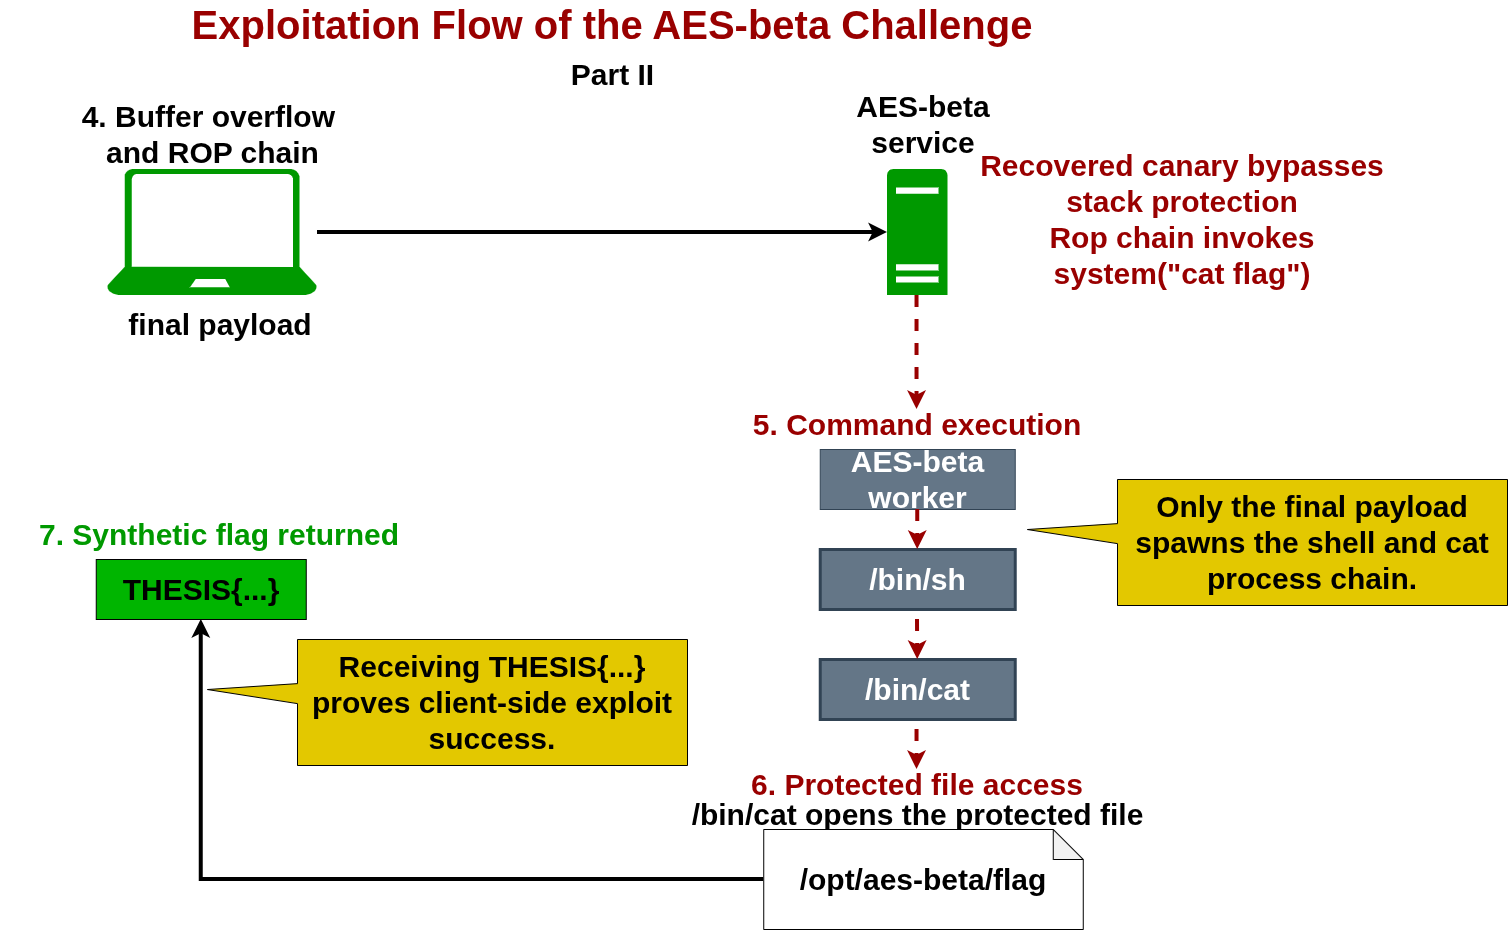

The diagram above was exported from draw.io. Its source (the exported page's mxGraphModel, read from the mxfile embedded in the PNG):
<mxGraphModel dx="4594" dy="1504" grid="1" gridSize="10" guides="1" tooltips="1" connect="1" arrows="1" fold="1" page="1" pageScale="1" pageWidth="1169" pageHeight="827" math="0" shadow="0">
  <root>
    <mxCell id="0" />
    <mxCell id="1" parent="0" />
    <mxCell id="S3TRRUgBosZcA5ieuVPm-2" parent="1" style="text;html=1;whiteSpace=wrap;strokeColor=none;fillColor=none;align=center;verticalAlign=middle;rounded=0;fontColor=#5AA9E6;" value="&lt;b&gt;&lt;font style=&quot;font-size: 40px; color: rgb(153, 0, 0);&quot;&gt;Exploitation Flow of the AES-beta Challenge&lt;/font&gt;&lt;/b&gt;" vertex="1">
      <mxGeometry height="30" width="1110" x="30" y="60" as="geometry" />
    </mxCell>
    <mxCell id="S3TRRUgBosZcA5ieuVPm-3" parent="1" style="sketch=0;aspect=fixed;pointerEvents=1;shadow=0;dashed=0;html=1;strokeColor=none;labelPosition=center;verticalLabelPosition=bottom;verticalAlign=top;align=center;fillColor=#009900;shape=mxgraph.azure.laptop;fontColor=#5AA9E6;" value="" vertex="1">
      <mxGeometry height="126" width="210" x="80" y="220" as="geometry" />
    </mxCell>
    <mxCell id="S3TRRUgBosZcA5ieuVPm-4" parent="1" style="text;html=1;whiteSpace=wrap;strokeColor=none;fillColor=none;align=center;verticalAlign=middle;rounded=0;fontColor=#5AA9E6;" value="&lt;b&gt;&lt;font style=&quot;font-size: 30px; color: rgb(0, 0, 0);&quot;&gt;4. Buffer overflow&amp;nbsp; and ROP chain&lt;/font&gt;&lt;/b&gt;" vertex="1">
      <mxGeometry height="30" width="325" x="22.5" y="170" as="geometry" />
    </mxCell>
    <mxCell id="S3TRRUgBosZcA5ieuVPm-5" parent="1" style="sketch=0;aspect=fixed;pointerEvents=1;shadow=0;dashed=0;html=1;strokeColor=none;labelPosition=center;verticalLabelPosition=bottom;verticalAlign=top;align=center;fillColor=#009900;shape=mxgraph.mscae.enterprise.server_generic;fontColor=#5AA9E6;" value="" vertex="1">
      <mxGeometry height="126" width="60.48" x="860" y="220" as="geometry" />
    </mxCell>
    <mxCell id="S3TRRUgBosZcA5ieuVPm-6" edge="1" parent="1" source="S3TRRUgBosZcA5ieuVPm-3" style="edgeStyle=orthogonalEdgeStyle;rounded=0;orthogonalLoop=1;jettySize=auto;html=1;entryX=0;entryY=0.5;entryDx=0;entryDy=0;entryPerimeter=0;strokeColor=#000000;fontColor=#5AA9E6;fillColor=#FFE45E;strokeWidth=4;" target="S3TRRUgBosZcA5ieuVPm-5">
      <mxGeometry relative="1" as="geometry" />
    </mxCell>
    <mxCell id="S3TRRUgBosZcA5ieuVPm-7" parent="1" style="text;html=1;whiteSpace=wrap;strokeColor=none;fillColor=none;align=center;verticalAlign=middle;rounded=0;fontColor=#5AA9E6;" value="&lt;b&gt;&lt;font style=&quot;font-size: 30px; color: rgb(0, 0, 0);&quot;&gt;AES-beta&lt;/font&gt;&lt;/b&gt;&lt;div&gt;&lt;b&gt;&lt;font style=&quot;font-size: 30px; color: rgb(0, 0, 0);&quot;&gt;service&lt;/font&gt;&lt;/b&gt;&lt;/div&gt;" vertex="1">
      <mxGeometry height="30" width="160" x="816" y="160" as="geometry" />
    </mxCell>
    <mxCell id="S3TRRUgBosZcA5ieuVPm-8" parent="1" style="text;html=1;whiteSpace=wrap;strokeColor=none;fillColor=none;align=center;verticalAlign=middle;rounded=0;fontColor=#5AA9E6;" value="&lt;b&gt;&lt;font style=&quot;font-size: 30px; color: rgb(0, 0, 0);&quot;&gt;final payload&lt;/font&gt;&lt;/b&gt;" vertex="1">
      <mxGeometry height="30" width="247.5" x="68.75" y="360" as="geometry" />
    </mxCell>
    <mxCell id="S3TRRUgBosZcA5ieuVPm-9" parent="1" style="text;html=1;whiteSpace=wrap;strokeColor=none;fillColor=none;align=center;verticalAlign=middle;rounded=0;fontColor=#5AA9E6;" value="&lt;font color=&quot;#990000&quot;&gt;&lt;span style=&quot;font-size: 30px;&quot;&gt;&lt;b&gt;5. Command execution&lt;/b&gt;&lt;/span&gt;&lt;/font&gt;" vertex="1">
      <mxGeometry height="30" width="440.24" x="670.12" y="460" as="geometry" />
    </mxCell>
    <mxCell id="S3TRRUgBosZcA5ieuVPm-13" edge="1" parent="1" style="rounded=0;orthogonalLoop=1;jettySize=auto;html=1;strokeColor=#990000;fontColor=#5AA9E6;fillColor=#FFE45E;strokeWidth=4;exitX=0.5;exitY=1;exitDx=0;exitDy=0;dashed=1;exitPerimeter=0;entryX=0.5;entryY=0;entryDx=0;entryDy=0;">
      <mxGeometry relative="1" as="geometry">
        <mxPoint x="889.5299999999997" y="346" as="sourcePoint" />
        <mxPoint x="889.5299999999997" y="459.9999999999998" as="targetPoint" />
      </mxGeometry>
    </mxCell>
    <mxCell id="FnbKPfpQ9YDXfxLvsYM1-7" parent="1" style="rounded=0;whiteSpace=wrap;html=1;strokeColor=#314354;fillColor=#647687;fontColor=#ffffff;" value="&lt;b&gt;&lt;font style=&quot;font-size: 30px;&quot;&gt;AES-beta worker&lt;/font&gt;&lt;/b&gt;" vertex="1">
      <mxGeometry height="60" width="195" x="792.74" y="500" as="geometry" />
    </mxCell>
    <mxCell id="FnbKPfpQ9YDXfxLvsYM1-20" parent="1" style="text;html=1;whiteSpace=wrap;strokeColor=none;fillColor=none;align=center;verticalAlign=middle;rounded=0;fontColor=#5AA9E6;" value="&lt;font&gt;&lt;span style=&quot;font-size: 30px; color: rgb(153, 0, 0);&quot;&gt;&lt;b style=&quot;&quot;&gt;Recovered canary bypasses stack protection&lt;/b&gt;&lt;/span&gt;&lt;/font&gt;&lt;div&gt;&lt;font&gt;&lt;span style=&quot;font-size: 30px; color: rgb(153, 0, 0);&quot;&gt;&lt;b style=&quot;&quot;&gt;Rop chain invokes system(&quot;cat flag&quot;)&lt;/b&gt;&lt;/span&gt;&lt;/font&gt;&lt;/div&gt;" vertex="1">
      <mxGeometry height="30" width="440.24" x="934.88" y="255" as="geometry" />
    </mxCell>
    <mxCell id="FnbKPfpQ9YDXfxLvsYM1-22" parent="1" style="rounded=0;whiteSpace=wrap;html=1;strokeColor=#314354;fillColor=#647687;fontColor=#ffffff;strokeWidth=3;" value="&lt;b&gt;&lt;font style=&quot;font-size: 30px;&quot;&gt;/bin/sh&lt;/font&gt;&lt;/b&gt;" vertex="1">
      <mxGeometry height="60" width="195" x="792.74" y="600" as="geometry" />
    </mxCell>
    <mxCell id="FnbKPfpQ9YDXfxLvsYM1-24" edge="1" parent="1" source="FnbKPfpQ9YDXfxLvsYM1-7" style="rounded=0;orthogonalLoop=1;jettySize=auto;html=1;strokeColor=#990000;fontColor=#5AA9E6;fillColor=#FFE45E;strokeWidth=4;exitX=0.5;exitY=1;exitDx=0;exitDy=0;dashed=1;entryX=0.5;entryY=0;entryDx=0;entryDy=0;" target="FnbKPfpQ9YDXfxLvsYM1-22">
      <mxGeometry relative="1" as="geometry">
        <mxPoint x="410" y="580" as="sourcePoint" />
        <mxPoint x="410" y="693.9999999999998" as="targetPoint" />
      </mxGeometry>
    </mxCell>
    <mxCell id="FnbKPfpQ9YDXfxLvsYM1-27" parent="1" style="rounded=0;whiteSpace=wrap;html=1;strokeColor=#314354;fillColor=#647687;fontColor=#ffffff;strokeWidth=3;" value="&lt;b&gt;&lt;font style=&quot;font-size: 30px;&quot;&gt;/bin/cat&lt;/font&gt;&lt;/b&gt;" vertex="1">
      <mxGeometry height="60" width="195" x="792.74" y="710" as="geometry" />
    </mxCell>
    <mxCell id="FnbKPfpQ9YDXfxLvsYM1-28" edge="1" parent="1" style="rounded=0;orthogonalLoop=1;jettySize=auto;html=1;strokeColor=#990000;fontColor=#5AA9E6;fillColor=#FFE45E;strokeWidth=4;exitX=0.5;exitY=1;exitDx=0;exitDy=0;dashed=1;entryX=0.5;entryY=0;entryDx=0;entryDy=0;" target="FnbKPfpQ9YDXfxLvsYM1-27">
      <mxGeometry relative="1" as="geometry">
        <mxPoint x="890" y="670" as="sourcePoint" />
        <mxPoint x="410" y="803.9999999999998" as="targetPoint" />
      </mxGeometry>
    </mxCell>
    <mxCell id="FnbKPfpQ9YDXfxLvsYM1-30" parent="1" style="shape=wedgeCallout;whiteSpace=wrap;html=1;tipX=-0.731;tipY=-0.103;fillColor=light-dark(#E3C800,#FFFF00);fontColor=#000000;strokeColor=light-dark(#000000,#000000);" value="&lt;span style=&quot;color: light-dark(rgb(0, 0, 0), rgb(0, 0, 0));&quot;&gt;&lt;b&gt;&lt;font style=&quot;font-size: 30px;&quot;&gt;Only the final payload spawns the shell and cat process chain.&lt;/font&gt;&lt;/b&gt;&lt;/span&gt;" vertex="1">
      <mxGeometry height="126" width="390" x="1090" y="530" as="geometry" />
    </mxCell>
    <mxCell id="FnbKPfpQ9YDXfxLvsYM1-31" edge="1" parent="1" style="rounded=0;orthogonalLoop=1;jettySize=auto;html=1;strokeColor=#990000;fontColor=#5AA9E6;fillColor=#FFE45E;strokeWidth=4;exitX=0.5;exitY=1;exitDx=0;exitDy=0;dashed=1;entryX=0.5;entryY=0;entryDx=0;entryDy=0;">
      <mxGeometry relative="1" as="geometry">
        <mxPoint x="889.53" y="780" as="sourcePoint" />
        <mxPoint x="889.53" y="820" as="targetPoint" />
      </mxGeometry>
    </mxCell>
    <mxCell id="FnbKPfpQ9YDXfxLvsYM1-33" parent="1" style="text;html=1;whiteSpace=wrap;strokeColor=none;fillColor=none;align=center;verticalAlign=middle;rounded=0;fontColor=#5AA9E6;" value="&lt;font color=&quot;#990000&quot;&gt;&lt;span style=&quot;font-size: 30px;&quot;&gt;&lt;b&gt;6. Protected file access&lt;/b&gt;&lt;/span&gt;&lt;/font&gt;" vertex="1">
      <mxGeometry height="30" width="440.24" x="670.12" y="820" as="geometry" />
    </mxCell>
    <mxCell id="FnbKPfpQ9YDXfxLvsYM1-34" parent="1" style="text;html=1;whiteSpace=wrap;strokeColor=none;fillColor=none;align=center;verticalAlign=middle;rounded=0;fontColor=#5AA9E6;" value="&lt;b&gt;&lt;font style=&quot;font-size: 30px; color: rgb(0, 0, 0);&quot;&gt;/bin/cat opens the protected file&lt;/font&gt;&lt;/b&gt;" vertex="1">
      <mxGeometry height="30" width="491.01" x="644.74" y="850" as="geometry" />
    </mxCell>
    <mxCell id="FnbKPfpQ9YDXfxLvsYM1-35" parent="1" style="shape=note;whiteSpace=wrap;html=1;backgroundOutline=1;darkOpacity=0.05;" value="&lt;b&gt;&lt;font style=&quot;font-size: 30px;&quot;&gt;/opt/aes-beta/flag&lt;/font&gt;&lt;/b&gt;" vertex="1">
      <mxGeometry height="100" width="319.52" x="736.24" y="880" as="geometry" />
    </mxCell>
    <mxCell id="FnbKPfpQ9YDXfxLvsYM1-36" edge="1" parent="1" source="FnbKPfpQ9YDXfxLvsYM1-35" style="edgeStyle=orthogonalEdgeStyle;rounded=0;orthogonalLoop=1;jettySize=auto;html=1;strokeColor=#000000;fontColor=#5AA9E6;fillColor=#FFE45E;strokeWidth=4;exitX=0;exitY=0.5;exitDx=0;exitDy=0;exitPerimeter=0;" target="FnbKPfpQ9YDXfxLvsYM1-37">
      <mxGeometry relative="1" as="geometry">
        <mxPoint x="380" y="670" as="sourcePoint" />
        <mxPoint x="320" y="680" as="targetPoint" />
      </mxGeometry>
    </mxCell>
    <mxCell id="FnbKPfpQ9YDXfxLvsYM1-37" parent="1" style="rounded=0;whiteSpace=wrap;html=1;fillColor=#00B500;" value="&lt;font style=&quot;font-size: 30px;&quot;&gt;&lt;b&gt;THESIS{...}&lt;/b&gt;&lt;/font&gt;" vertex="1">
      <mxGeometry height="60" width="210" x="68.75" y="610" as="geometry" />
    </mxCell>
    <mxCell id="FnbKPfpQ9YDXfxLvsYM1-38" parent="1" style="text;html=1;whiteSpace=wrap;strokeColor=none;fillColor=none;align=center;verticalAlign=middle;rounded=0;fontColor=#5AA9E6;" value="&lt;font&gt;&lt;span style=&quot;font-size: 30px; color: rgb(0, 153, 0);&quot;&gt;&lt;b style=&quot;&quot;&gt;7. Synthetic flag returned&lt;/b&gt;&lt;/span&gt;&lt;/font&gt;" vertex="1">
      <mxGeometry height="30" width="440.24" x="-27.620000000000005" y="570" as="geometry" />
    </mxCell>
    <mxCell id="FnbKPfpQ9YDXfxLvsYM1-39" parent="1" style="shape=wedgeCallout;whiteSpace=wrap;html=1;tipX=-0.731;tipY=-0.103;fillColor=light-dark(#E3C800,#FFFF00);fontColor=#000000;strokeColor=light-dark(#000000,#000000);" value="&lt;span style=&quot;color: light-dark(rgb(0, 0, 0), rgb(0, 0, 0));&quot;&gt;&lt;b&gt;&lt;font style=&quot;font-size: 30px;&quot;&gt;Receiving THESIS{...} proves client-side exploit success.&lt;/font&gt;&lt;/b&gt;&lt;/span&gt;" vertex="1">
      <mxGeometry height="126" width="390" x="270" y="690" as="geometry" />
    </mxCell>
    <mxCell id="FnbKPfpQ9YDXfxLvsYM1-40" parent="1" style="text;html=1;whiteSpace=wrap;strokeColor=none;fillColor=none;align=center;verticalAlign=middle;rounded=0;fontColor=#5AA9E6;" value="&lt;b&gt;&lt;font style=&quot;font-size: 30px; color: rgb(0, 0, 0);&quot;&gt;Part II&lt;/font&gt;&lt;/b&gt;" vertex="1">
      <mxGeometry height="30" width="325" x="422.5" y="110" as="geometry" />
    </mxCell>
  </root>
</mxGraphModel>